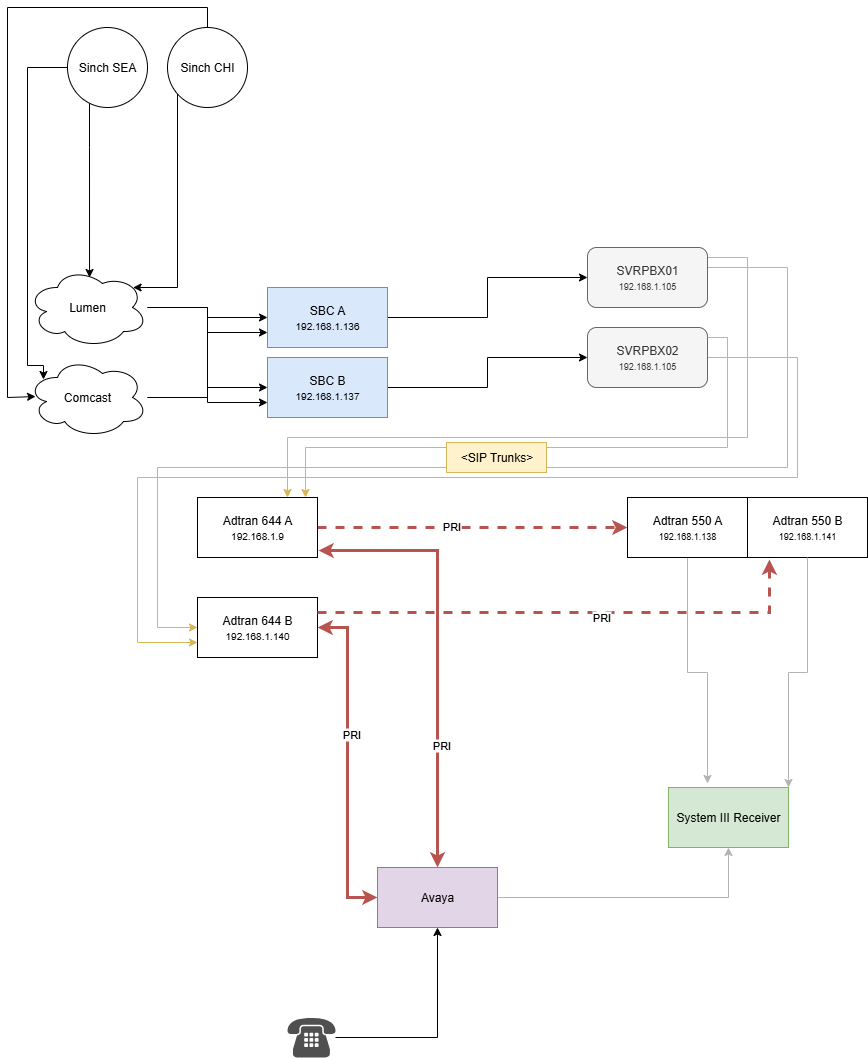

The diagram above was exported from draw.io. Its source (the exported page's mxGraphModel, read from the mxfile embedded in the PNG):
<mxGraphModel dx="2276" dy="1877" grid="1" gridSize="10" guides="1" tooltips="1" connect="1" arrows="1" fold="1" page="1" pageScale="1" pageWidth="850" pageHeight="1100" math="0" shadow="0">
  <root>
    <mxCell id="0" />
    <mxCell id="1" parent="0" />
    <mxCell id="Wn5kD08GR4h3gHIJ7p3g-4" value="" style="edgeStyle=orthogonalEdgeStyle;rounded=0;orthogonalLoop=1;jettySize=auto;html=1;fillColor=#f8cecc;strokeColor=#b85450;exitX=1.008;exitY=0.883;exitDx=0;exitDy=0;strokeWidth=3;exitPerimeter=0;startArrow=classic;startFill=1;" parent="1" source="Wn5kD08GR4h3gHIJ7p3g-13" target="Wn5kD08GR4h3gHIJ7p3g-3" edge="1">
      <mxGeometry relative="1" as="geometry">
        <mxPoint x="280" y="330" as="sourcePoint" />
      </mxGeometry>
    </mxCell>
    <mxCell id="Wn5kD08GR4h3gHIJ7p3g-46" value="PRI" style="edgeLabel;html=1;align=center;verticalAlign=middle;resizable=0;points=[];" parent="Wn5kD08GR4h3gHIJ7p3g-4" vertex="1" connectable="0">
      <mxGeometry x="0.4404" y="3" relative="1" as="geometry">
        <mxPoint as="offset" />
      </mxGeometry>
    </mxCell>
    <mxCell id="Wn5kD08GR4h3gHIJ7p3g-19" style="edgeStyle=orthogonalEdgeStyle;rounded=0;orthogonalLoop=1;jettySize=auto;html=1;fillColor=#f5f5f5;strokeColor=#B3B3B3;" parent="1" source="Wn5kD08GR4h3gHIJ7p3g-3" target="Wn5kD08GR4h3gHIJ7p3g-16" edge="1">
      <mxGeometry relative="1" as="geometry" />
    </mxCell>
    <mxCell id="Wn5kD08GR4h3gHIJ7p3g-3" value="Avaya" style="whiteSpace=wrap;html=1;fillColor=#e1d5e7;strokeColor=#9673a6;" parent="1" vertex="1">
      <mxGeometry x="350" y="540" width="120" height="60" as="geometry" />
    </mxCell>
    <mxCell id="Wn5kD08GR4h3gHIJ7p3g-39" style="edgeStyle=orthogonalEdgeStyle;rounded=0;orthogonalLoop=1;jettySize=auto;html=1;entryX=0;entryY=0.5;entryDx=0;entryDy=0;" parent="1" source="Wn5kD08GR4h3gHIJ7p3g-6" target="Wn5kD08GR4h3gHIJ7p3g-37" edge="1">
      <mxGeometry relative="1" as="geometry" />
    </mxCell>
    <mxCell id="Wn5kD08GR4h3gHIJ7p3g-6" value="SBC A&lt;div&gt;&lt;font size=&quot;1&quot;&gt;192.168.1.136&lt;/font&gt;&lt;/div&gt;" style="rounded=0;whiteSpace=wrap;html=1;fillColor=#dae8fc;strokeColor=#6c8ebf;" parent="1" vertex="1">
      <mxGeometry x="240" y="-40" width="120" height="60" as="geometry" />
    </mxCell>
    <mxCell id="Wn5kD08GR4h3gHIJ7p3g-40" style="edgeStyle=orthogonalEdgeStyle;rounded=0;orthogonalLoop=1;jettySize=auto;html=1;entryX=0;entryY=0.5;entryDx=0;entryDy=0;" parent="1" source="Wn5kD08GR4h3gHIJ7p3g-7" target="Wn5kD08GR4h3gHIJ7p3g-38" edge="1">
      <mxGeometry relative="1" as="geometry" />
    </mxCell>
    <mxCell id="Wn5kD08GR4h3gHIJ7p3g-7" value="SBC B&lt;div&gt;&lt;font size=&quot;1&quot;&gt;192.168.1.137&lt;/font&gt;&lt;/div&gt;" style="rounded=0;whiteSpace=wrap;html=1;fillColor=#dae8fc;strokeColor=#6c8ebf;" parent="1" vertex="1">
      <mxGeometry x="240" y="30" width="120" height="60" as="geometry" />
    </mxCell>
    <mxCell id="Wn5kD08GR4h3gHIJ7p3g-41" style="edgeStyle=orthogonalEdgeStyle;rounded=0;orthogonalLoop=1;jettySize=auto;html=1;entryX=0;entryY=0.5;entryDx=0;entryDy=0;strokeWidth=3;fillColor=#f8cecc;strokeColor=#b85450;dashed=1;" parent="1" source="Wn5kD08GR4h3gHIJ7p3g-13" target="Wn5kD08GR4h3gHIJ7p3g-17" edge="1">
      <mxGeometry relative="1" as="geometry" />
    </mxCell>
    <mxCell id="Wn5kD08GR4h3gHIJ7p3g-44" value="PRI" style="edgeLabel;html=1;align=center;verticalAlign=middle;resizable=0;points=[];" parent="Wn5kD08GR4h3gHIJ7p3g-41" vertex="1" connectable="0">
      <mxGeometry x="-0.1419" y="2" relative="1" as="geometry">
        <mxPoint as="offset" />
      </mxGeometry>
    </mxCell>
    <mxCell id="Wn5kD08GR4h3gHIJ7p3g-13" value="Adtran 644 A&lt;div&gt;&lt;font size=&quot;1&quot;&gt;192.168.1.9&lt;/font&gt;&lt;/div&gt;" style="rounded=0;whiteSpace=wrap;html=1;" parent="1" vertex="1">
      <mxGeometry x="170" y="170" width="120" height="60" as="geometry" />
    </mxCell>
    <mxCell id="Wn5kD08GR4h3gHIJ7p3g-15" style="edgeStyle=orthogonalEdgeStyle;rounded=0;orthogonalLoop=1;jettySize=auto;html=1;entryX=0;entryY=0.5;entryDx=0;entryDy=0;fillColor=#f8cecc;strokeColor=#b85450;strokeWidth=3;startArrow=classic;startFill=1;" parent="1" source="Wn5kD08GR4h3gHIJ7p3g-14" target="Wn5kD08GR4h3gHIJ7p3g-3" edge="1">
      <mxGeometry relative="1" as="geometry" />
    </mxCell>
    <mxCell id="Wn5kD08GR4h3gHIJ7p3g-47" value="PRI" style="edgeLabel;html=1;align=center;verticalAlign=middle;resizable=0;points=[];" parent="Wn5kD08GR4h3gHIJ7p3g-15" vertex="1" connectable="0">
      <mxGeometry x="-0.1758" y="3" relative="1" as="geometry">
        <mxPoint as="offset" />
      </mxGeometry>
    </mxCell>
    <mxCell id="Wn5kD08GR4h3gHIJ7p3g-14" value="Adtran 644 B&lt;div&gt;&lt;font size=&quot;1&quot;&gt;192.168.1.140&lt;/font&gt;&lt;/div&gt;" style="rounded=0;whiteSpace=wrap;html=1;" parent="1" vertex="1">
      <mxGeometry x="170" y="270" width="120" height="60" as="geometry" />
    </mxCell>
    <mxCell id="Wn5kD08GR4h3gHIJ7p3g-16" value="System III Receiver" style="rounded=0;whiteSpace=wrap;html=1;fillColor=#d5e8d4;strokeColor=#82b366;" parent="1" vertex="1">
      <mxGeometry x="641" y="460" width="120" height="60" as="geometry" />
    </mxCell>
    <mxCell id="Wn5kD08GR4h3gHIJ7p3g-34" style="rounded=0;orthogonalLoop=1;jettySize=auto;html=1;entryX=0.325;entryY=-0.067;entryDx=0;entryDy=0;entryPerimeter=0;edgeStyle=orthogonalEdgeStyle;fillColor=#f5f5f5;strokeColor=#B3B3B3;" parent="1" source="Wn5kD08GR4h3gHIJ7p3g-17" target="Wn5kD08GR4h3gHIJ7p3g-16" edge="1">
      <mxGeometry relative="1" as="geometry" />
    </mxCell>
    <mxCell id="Wn5kD08GR4h3gHIJ7p3g-17" value="Adtran 550 A&lt;div&gt;&lt;font style=&quot;font-size: 9px;&quot;&gt;192.168.1.138&lt;/font&gt;&lt;/div&gt;" style="rounded=0;whiteSpace=wrap;html=1;" parent="1" vertex="1">
      <mxGeometry x="600" y="170" width="120" height="60" as="geometry" />
    </mxCell>
    <mxCell id="Wn5kD08GR4h3gHIJ7p3g-18" value="Adtran 550 B&lt;div&gt;&lt;font style=&quot;font-size: 9px;&quot;&gt;192.168.1.141&lt;/font&gt;&lt;/div&gt;" style="rounded=0;whiteSpace=wrap;html=1;" parent="1" vertex="1">
      <mxGeometry x="720" y="170" width="120" height="60" as="geometry" />
    </mxCell>
    <mxCell id="Wn5kD08GR4h3gHIJ7p3g-22" style="edgeStyle=orthogonalEdgeStyle;rounded=0;orthogonalLoop=1;jettySize=auto;html=1;entryX=0.5;entryY=1;entryDx=0;entryDy=0;" parent="1" source="Wn5kD08GR4h3gHIJ7p3g-21" target="Wn5kD08GR4h3gHIJ7p3g-3" edge="1">
      <mxGeometry relative="1" as="geometry" />
    </mxCell>
    <mxCell id="Wn5kD08GR4h3gHIJ7p3g-21" value="" style="sketch=0;pointerEvents=1;shadow=0;dashed=0;html=1;strokeColor=none;fillColor=#505050;labelPosition=center;verticalLabelPosition=bottom;verticalAlign=top;outlineConnect=0;align=center;shape=mxgraph.office.devices.phone_traditional;" parent="1" vertex="1">
      <mxGeometry x="260" y="690" width="48" height="40" as="geometry" />
    </mxCell>
    <mxCell id="Wn5kD08GR4h3gHIJ7p3g-29" style="edgeStyle=orthogonalEdgeStyle;rounded=0;orthogonalLoop=1;jettySize=auto;html=1;entryX=0;entryY=0.5;entryDx=0;entryDy=0;" parent="1" source="Wn5kD08GR4h3gHIJ7p3g-24" target="Wn5kD08GR4h3gHIJ7p3g-7" edge="1">
      <mxGeometry relative="1" as="geometry" />
    </mxCell>
    <mxCell id="Wn5kD08GR4h3gHIJ7p3g-30" style="edgeStyle=orthogonalEdgeStyle;rounded=0;orthogonalLoop=1;jettySize=auto;html=1;" parent="1" source="Wn5kD08GR4h3gHIJ7p3g-24" target="Wn5kD08GR4h3gHIJ7p3g-6" edge="1">
      <mxGeometry relative="1" as="geometry" />
    </mxCell>
    <mxCell id="Wn5kD08GR4h3gHIJ7p3g-24" value="Lumen" style="ellipse;shape=cloud;whiteSpace=wrap;html=1;" parent="1" vertex="1">
      <mxGeometry y="-60" width="120" height="80" as="geometry" />
    </mxCell>
    <mxCell id="Wn5kD08GR4h3gHIJ7p3g-31" style="edgeStyle=orthogonalEdgeStyle;rounded=0;orthogonalLoop=1;jettySize=auto;html=1;entryX=0;entryY=0.75;entryDx=0;entryDy=0;" parent="1" source="Wn5kD08GR4h3gHIJ7p3g-25" target="Wn5kD08GR4h3gHIJ7p3g-6" edge="1">
      <mxGeometry relative="1" as="geometry" />
    </mxCell>
    <mxCell id="Wn5kD08GR4h3gHIJ7p3g-32" style="edgeStyle=orthogonalEdgeStyle;rounded=0;orthogonalLoop=1;jettySize=auto;html=1;entryX=0;entryY=0.75;entryDx=0;entryDy=0;" parent="1" source="Wn5kD08GR4h3gHIJ7p3g-25" target="Wn5kD08GR4h3gHIJ7p3g-7" edge="1">
      <mxGeometry relative="1" as="geometry" />
    </mxCell>
    <mxCell id="Wn5kD08GR4h3gHIJ7p3g-25" value="Comcast" style="ellipse;shape=cloud;whiteSpace=wrap;html=1;" parent="1" vertex="1">
      <mxGeometry y="30" width="120" height="80" as="geometry" />
    </mxCell>
    <mxCell id="Wn5kD08GR4h3gHIJ7p3g-33" style="rounded=0;orthogonalLoop=1;jettySize=auto;html=1;entryX=1;entryY=0;entryDx=0;entryDy=0;edgeStyle=orthogonalEdgeStyle;fillColor=#f5f5f5;strokeColor=#B3B3B3;" parent="1" source="Wn5kD08GR4h3gHIJ7p3g-18" target="Wn5kD08GR4h3gHIJ7p3g-16" edge="1">
      <mxGeometry relative="1" as="geometry" />
    </mxCell>
    <mxCell id="Wn5kD08GR4h3gHIJ7p3g-48" style="edgeStyle=orthogonalEdgeStyle;rounded=0;orthogonalLoop=1;jettySize=auto;html=1;entryX=0.75;entryY=0;entryDx=0;entryDy=0;fillColor=#fff2cc;strokeColor=#d6b656;" parent="1" source="Wn5kD08GR4h3gHIJ7p3g-37" target="Wn5kD08GR4h3gHIJ7p3g-13" edge="1">
      <mxGeometry relative="1" as="geometry">
        <mxPoint x="730" y="110" as="targetPoint" />
        <Array as="points">
          <mxPoint x="720" y="-70" />
          <mxPoint x="720" y="110" />
          <mxPoint x="260" y="110" />
        </Array>
      </mxGeometry>
    </mxCell>
    <mxCell id="Wn5kD08GR4h3gHIJ7p3g-50" style="edgeStyle=orthogonalEdgeStyle;rounded=0;orthogonalLoop=1;jettySize=auto;html=1;fillColor=#fff2cc;strokeColor=#d6b656;" parent="1" source="Wn5kD08GR4h3gHIJ7p3g-37" target="Wn5kD08GR4h3gHIJ7p3g-14" edge="1">
      <mxGeometry relative="1" as="geometry">
        <Array as="points">
          <mxPoint x="760" y="-60" />
          <mxPoint x="760" y="140" />
          <mxPoint x="130" y="140" />
          <mxPoint x="130" y="300" />
        </Array>
      </mxGeometry>
    </mxCell>
    <mxCell id="Wn5kD08GR4h3gHIJ7p3g-37" value="SVRPBX01&lt;div&gt;&lt;font style=&quot;font-size: 9px;&quot;&gt;192.168.1.105&lt;/font&gt;&lt;/div&gt;" style="rounded=1;whiteSpace=wrap;html=1;fillColor=#f5f5f5;fontColor=#333333;strokeColor=#666666;" parent="1" vertex="1">
      <mxGeometry x="560" y="-80" width="120" height="60" as="geometry" />
    </mxCell>
    <mxCell id="Wn5kD08GR4h3gHIJ7p3g-51" style="edgeStyle=orthogonalEdgeStyle;rounded=0;orthogonalLoop=1;jettySize=auto;html=1;entryX=0;entryY=0.75;entryDx=0;entryDy=0;fillColor=#fff2cc;strokeColor=#d6b656;" parent="1" source="Wn5kD08GR4h3gHIJ7p3g-38" target="Wn5kD08GR4h3gHIJ7p3g-14" edge="1">
      <mxGeometry relative="1" as="geometry">
        <Array as="points">
          <mxPoint x="770" y="30" />
          <mxPoint x="770" y="150" />
          <mxPoint x="110" y="150" />
          <mxPoint x="110" y="315" />
        </Array>
      </mxGeometry>
    </mxCell>
    <mxCell id="Wn5kD08GR4h3gHIJ7p3g-38" value="SVRPBX02&lt;div&gt;&lt;font style=&quot;font-size: 9px;&quot;&gt;192.168.1.105&lt;/font&gt;&lt;/div&gt;" style="rounded=1;whiteSpace=wrap;html=1;fillColor=#f5f5f5;fontColor=#333333;strokeColor=#666666;" parent="1" vertex="1">
      <mxGeometry x="560" width="120" height="60" as="geometry" />
    </mxCell>
    <mxCell id="Wn5kD08GR4h3gHIJ7p3g-43" style="edgeStyle=orthogonalEdgeStyle;rounded=0;orthogonalLoop=1;jettySize=auto;html=1;entryX=0.183;entryY=1.033;entryDx=0;entryDy=0;entryPerimeter=0;strokeWidth=3;fillColor=#f8cecc;strokeColor=#b85450;exitX=1;exitY=0.25;exitDx=0;exitDy=0;dashed=1;" parent="1" source="Wn5kD08GR4h3gHIJ7p3g-14" target="Wn5kD08GR4h3gHIJ7p3g-18" edge="1">
      <mxGeometry relative="1" as="geometry" />
    </mxCell>
    <mxCell id="Wn5kD08GR4h3gHIJ7p3g-45" value="PRI" style="edgeLabel;html=1;align=center;verticalAlign=middle;resizable=0;points=[];" parent="Wn5kD08GR4h3gHIJ7p3g-43" vertex="1" connectable="0">
      <mxGeometry x="0.1207" y="-4" relative="1" as="geometry">
        <mxPoint as="offset" />
      </mxGeometry>
    </mxCell>
    <mxCell id="Wn5kD08GR4h3gHIJ7p3g-49" style="edgeStyle=orthogonalEdgeStyle;rounded=0;orthogonalLoop=1;jettySize=auto;html=1;entryX=0.9;entryY=0;entryDx=0;entryDy=0;entryPerimeter=0;fillColor=#fff2cc;strokeColor=#d6b656;" parent="1" source="Wn5kD08GR4h3gHIJ7p3g-56" target="Wn5kD08GR4h3gHIJ7p3g-13" edge="1">
      <mxGeometry relative="1" as="geometry">
        <Array as="points">
          <mxPoint x="278" y="120" />
        </Array>
      </mxGeometry>
    </mxCell>
    <mxCell id="Wn5kD08GR4h3gHIJ7p3g-57" value="" style="edgeStyle=orthogonalEdgeStyle;rounded=0;orthogonalLoop=1;jettySize=auto;html=1;entryX=0.9;entryY=0;entryDx=0;entryDy=0;entryPerimeter=0;fillColor=#fff2cc;strokeColor=#d6b656;" parent="1" source="Wn5kD08GR4h3gHIJ7p3g-38" target="Wn5kD08GR4h3gHIJ7p3g-56" edge="1">
      <mxGeometry relative="1" as="geometry">
        <mxPoint x="680" y="10" as="sourcePoint" />
        <mxPoint x="278" y="170" as="targetPoint" />
        <Array as="points">
          <mxPoint x="700" y="10" />
          <mxPoint x="700" y="120" />
        </Array>
      </mxGeometry>
    </mxCell>
    <mxCell id="Wn5kD08GR4h3gHIJ7p3g-56" value="&amp;lt;SIP Trunks&amp;gt;" style="text;html=1;align=center;verticalAlign=middle;resizable=0;points=[];autosize=1;strokeColor=#d6b656;fillColor=#fff2cc;" parent="1" vertex="1">
      <mxGeometry x="419" y="115" width="100" height="30" as="geometry" />
    </mxCell>
    <mxCell id="Wn5kD08GR4h3gHIJ7p3g-58" value="Sinch SEA" style="ellipse;whiteSpace=wrap;html=1;aspect=fixed;" parent="1" vertex="1">
      <mxGeometry x="40" y="-300" width="80" height="80" as="geometry" />
    </mxCell>
    <mxCell id="Wn5kD08GR4h3gHIJ7p3g-59" value="Sinch CHI" style="ellipse;whiteSpace=wrap;html=1;aspect=fixed;" parent="1" vertex="1">
      <mxGeometry x="140" y="-300" width="80" height="80" as="geometry" />
    </mxCell>
    <mxCell id="Wn5kD08GR4h3gHIJ7p3g-60" style="edgeStyle=orthogonalEdgeStyle;rounded=0;orthogonalLoop=1;jettySize=auto;html=1;entryX=0.517;entryY=0.125;entryDx=0;entryDy=0;entryPerimeter=0;" parent="1" source="Wn5kD08GR4h3gHIJ7p3g-58" target="Wn5kD08GR4h3gHIJ7p3g-24" edge="1">
      <mxGeometry relative="1" as="geometry">
        <Array as="points">
          <mxPoint x="62" y="-180" />
          <mxPoint x="62" y="-180" />
        </Array>
      </mxGeometry>
    </mxCell>
    <mxCell id="Wn5kD08GR4h3gHIJ7p3g-62" style="edgeStyle=orthogonalEdgeStyle;rounded=0;orthogonalLoop=1;jettySize=auto;html=1;entryX=0.133;entryY=0.275;entryDx=0;entryDy=0;entryPerimeter=0;" parent="1" source="Wn5kD08GR4h3gHIJ7p3g-58" target="Wn5kD08GR4h3gHIJ7p3g-25" edge="1">
      <mxGeometry relative="1" as="geometry">
        <Array as="points">
          <mxPoint y="-260" />
          <mxPoint y="38" />
          <mxPoint x="16" y="38" />
        </Array>
      </mxGeometry>
    </mxCell>
    <mxCell id="Wn5kD08GR4h3gHIJ7p3g-63" style="edgeStyle=orthogonalEdgeStyle;rounded=0;orthogonalLoop=1;jettySize=auto;html=1;entryX=0.88;entryY=0.25;entryDx=0;entryDy=0;entryPerimeter=0;" parent="1" source="Wn5kD08GR4h3gHIJ7p3g-59" target="Wn5kD08GR4h3gHIJ7p3g-24" edge="1">
      <mxGeometry relative="1" as="geometry">
        <Array as="points">
          <mxPoint x="150" y="-40" />
        </Array>
      </mxGeometry>
    </mxCell>
    <mxCell id="Wn5kD08GR4h3gHIJ7p3g-64" style="edgeStyle=orthogonalEdgeStyle;rounded=0;orthogonalLoop=1;jettySize=auto;html=1;entryX=0.067;entryY=0.488;entryDx=0;entryDy=0;entryPerimeter=0;" parent="1" source="Wn5kD08GR4h3gHIJ7p3g-59" target="Wn5kD08GR4h3gHIJ7p3g-25" edge="1">
      <mxGeometry relative="1" as="geometry">
        <Array as="points">
          <mxPoint x="180" y="-320" />
          <mxPoint x="-20" y="-320" />
          <mxPoint x="-20" y="70" />
        </Array>
      </mxGeometry>
    </mxCell>
  </root>
</mxGraphModel>